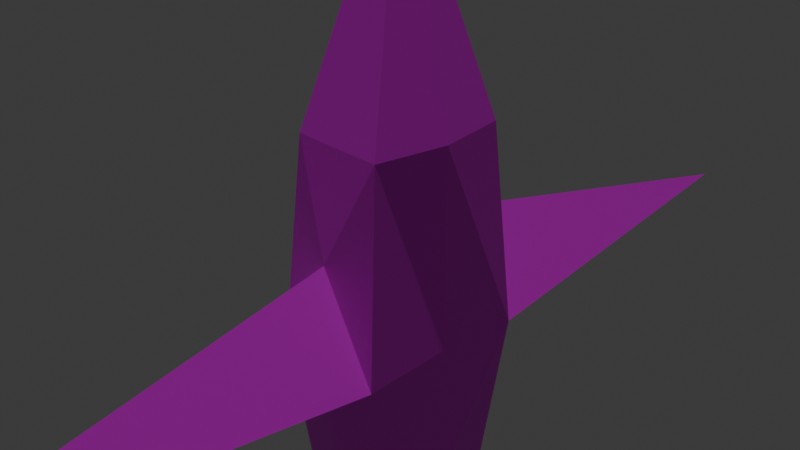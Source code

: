 # Source: cross.blend  (saved by Blender 4.1.23; exported with 4.5.12 LTS)
import bpy
from mathutils import Matrix  # noqa: F401  (used for matrix-valued properties, if any)

bpy.ops.wm.read_factory_settings(use_empty=True)
scene = bpy.context.scene
scene.name = 'Scene'

# ---- collections
col_collection = bpy.data.collections.new('Collection'); scene.collection.children.link(col_collection)

# ---- images (referenced by path relative to the original .blend; pixels are not part of the script)
import os
ASSET_DIR = os.environ.get("B2B_ASSET_DIR", "")  # directory of the original .blend (textures are referenced by path, not embedded)
HERE = os.path.dirname(os.path.abspath(__file__))  # packed textures are extracted next to this script under _unpacked/

def load_image(name, relpath, width, height, colorspace="sRGB"):
    """Load a texture the original file referenced (path relative to the .blend, or extracted next to this script)."""
    p = next((c for c in (os.path.join(HERE, relpath), os.path.join(ASSET_DIR, relpath)) if relpath and os.path.exists(c)), "")
    if p:
        img = bpy.data.images.load(p, check_existing=True)
        img.name = name
    else:  # same state as the original file: an image datablock whose file is absent (Cycles renders it pink)
        img = bpy.data.images.new(name, width, height)
        img.source = "FILE"
        img.filepath = "//" + (relpath or name)
    img.colorspace_settings.name = colorspace
    return img
img_texture_cross = load_image('texture cross', 'texture cross.png', 1024, 1024, 'sRGB')

# ---- materials (node trees are filled in below, after node groups)
mat_material = bpy.data.materials.new('Material')
mat_material.alpha_threshold = 0.0
mat_material.use_transparent_shadow = False
mat_material.roughness = 0.5
mat_material.line_color = (0.0, 0.0, 0.0, 1.0)

# ---- material node trees
mat_material.use_nodes = True; mat_material.node_tree.nodes.clear()
_N = mat_material.node_tree.nodes; _L = mat_material.node_tree.links
n0 = _N.new('ShaderNodeOutputMaterial'); n0.name = 'Material Output'; n0.location = (300, 300)
n1 = _N.new('ShaderNodeBsdfPrincipled'); n1.name = 'Principled BSDF'; n1.location = (10, 300)
n1.inputs[3].default_value = 1.45
n2 = _N.new('ShaderNodeTexImage'); n2.name = 'Image Texture'; n2.location = (-280, 280)
n2.image = img_texture_cross
_L.new(n1.outputs[0], n0.inputs[0])
_L.new(n2.outputs[0], n1.inputs[0])
n0.is_active_output = True

# ---- world
world_world = bpy.data.worlds.new('World'); scene.world = world_world
world_world.use_nodes = True; world_world.node_tree.nodes.clear()
_N = world_world.node_tree.nodes; _L = world_world.node_tree.links
n0 = _N.new('ShaderNodeOutputWorld'); n0.name = 'World Output'; n0.location = (300, 300)
n1 = _N.new('ShaderNodeBackground'); n1.name = 'Background'; n1.location = (10, 300)
n1.inputs[0].default_value = (0.05088, 0.05088, 0.05088, 1.0)
_L.new(n1.outputs[0], n0.inputs[0])
n0.is_active_output = True
world_world.color = (0.05088, 0.05088, 0.05088)
world_world.use_sun_shadow = False
world_world.sun_shadow_jitter_overblur = 0.0

# ---- cameras
cam_camera = bpy.data.cameras.new('Camera')
cam_camera.clip_end = 100.0
cam_camera.ortho_scale = 7.314

# ---- lights
light_sun = bpy.data.lights.new('Sun', 'SUN')
light_sun.transmission_factor = 0.0
light_sun.energy = 1.0

# ---- meshes
me_cube = bpy.data.meshes.new('Cube')
me_cube.from_pydata([(0.5371, 0.8065, 1.0), (0.6659, 1.0, -1.332), (0.5371, -0.8065, 1.0), (0.6659, -1.0, -1.332), (-0.5371, 0.8065, 1.0), (-0.6659, 1.0, -1.332), (-0.5371, -0.8065, 1.0), (-0.6659, -1.0, -1.332), (1.81e-09, 5.821, -1.269), (1.81e-09, -1.0, -0.1716), (1.81e-09, -5.821, -1.269), (1.81e-09, 1.0, -0.1716), (-0.6659, 0.0, -1.269), (0.6659, 0.0, 1.0), (-0.6659, 0.0, 1.0), (0.6659, 0.0, -1.269), (1.81e-09, 0.0, -9.286), (1.81e-09, 0.0, 3.783), (-0.6659, 0.0, -2.916), (1.81e-09, 1.0, -1.821), (1.81e-09, -1.0, -1.821), (0.6659, 0.0, -2.916)], [], [(2, 17, 6), (6, 7, 9), (12, 14, 4, 5), (10, 7, 20), (15, 13, 2, 3), (0, 1, 11), (5, 4, 11), (12, 5, 18), (3, 2, 9), (13, 17, 2), (4, 17, 0), (1, 15, 21), (1, 0, 13, 15), (7, 12, 18), (7, 6, 14, 12), (21, 3, 16), (5, 19, 16), (1, 21, 16), (20, 7, 16), (15, 3, 21), (8, 1, 19), (5, 8, 19), (3, 10, 20), (19, 1, 16), (3, 20, 16), (7, 18, 16), (18, 5, 16), (10, 3, 9), (10, 9, 7), (8, 5, 11), (14, 6, 17), (4, 14, 17), (11, 4, 0), (13, 0, 17), (9, 2, 6), (8, 11, 1)])
_uv = me_cube.uv_layers.new(name='UVMap')
_uv.uv.foreach_set('vector', [0.6897, 0.5923, 0.7307, 0.3762, 0.7718, 0.5923, 0.7718, 0.5923, 0.7816, 0.7711, 0.7307, 0.6826, 0.07912, 0.3892, 0.09343, 0.2164, 0.1549, 0.2211, 0.1549, 0.4003, 0.4239, 0.99, 0.5124, 0.6322, 0.5468, 0.64, 0.2366, 0.3899, 0.2507, 0.2204, 0.3124, 0.2236, 0.3124, 0.4011, 0.9005, 0.2186, 0.9104, 0.3975, 0.8595, 0.3089, 0.8086, 0.3975, 0.8184, 0.2186, 0.8595, 0.3089, 0.07912, 0.3892, 0.1549, 0.4003, 0.06874, 0.5145, 0.6798, 0.7711, 0.6897, 0.5923, 0.7307, 0.6826, 0.2507, 0.2204, 0.269, 0.00253, 0.3124, 0.2236, 0.8184, 0.2186, 0.8595, 0.00253, 0.9005, 0.2186, 0.16, 0.3883, 0.2366, 0.3899, 0.2263, 0.513, 0.16, 0.3883, 0.1895, 0.2133, 0.2507, 0.2204, 0.2366, 0.3899, 0.00253, 0.3877, 0.07912, 0.3892, 0.06874, 0.5145, 0.00253, 0.3877, 0.03201, 0.2109, 0.09343, 0.2164, 0.07912, 0.3892, 0.2263, 0.513, 0.3124, 0.4011, 0.1873, 0.9793, 0.3174, 0.00253, 0.365, 0.04395, 0.3174, 0.607, 0.16, 0.3883, 0.2263, 0.513, 0.1873, 0.9793, 0.4715, 0.04395, 0.5254, 0.01111, 0.4239, 0.607, 0.2366, 0.3899, 0.3124, 0.4011, 0.2263, 0.513, 0.5518, 0.3856, 0.5784, 0.7535, 0.5518, 0.7565, 0.5862, 0.02265, 0.6747, 0.3805, 0.5518, 0.03047, 0.7768, 0.3711, 0.7621, 0.00253, 0.8035, 0.3711, 0.365, 0.04395, 0.4189, 0.01111, 0.3174, 0.607, 0.4239, 0.00253, 0.4715, 0.04395, 0.4239, 0.607, 0.00253, 0.3877, 0.06874, 0.5145, 0.02874, 0.9975, 0.06874, 0.5145, 0.1549, 0.4003, 0.02874, 0.9975, 0.7621, 0.00253, 0.7768, 0.3711, 0.6798, 0.3711, 0.4239, 0.99, 0.4239, 0.6121, 0.5124, 0.6322, 0.6747, 0.3805, 0.5862, 0.02265, 0.6747, 0.00253, 0.09343, 0.2164, 0.03201, 0.2109, 0.1111, 0.00253, 0.1549, 0.2211, 0.09343, 0.2164, 0.1111, 0.00253, 0.8595, 0.3089, 0.8184, 0.2186, 0.9005, 0.2186, 0.2507, 0.2204, 0.1895, 0.2133, 0.269, 0.00253, 0.7307, 0.6826, 0.6897, 0.5923, 0.7718, 0.5923, 0.5518, 0.3856, 0.6748, 0.7427, 0.5784, 0.7535])
me_cube.materials.append(mat_material)
me_cube.use_mirror_vertex_groups = False
me_cube.use_paint_bone_selection = False
me_cube.use_paint_mask = True
me_cube.update()

# ---- objects
ob_cube = bpy.data.objects.new('Cube', me_cube)
ob_camera = bpy.data.objects.new('Camera', cam_camera)
ob_sun = bpy.data.objects.new('Sun', light_sun)

# ---- transforms, parenting, visibility, modifiers, constraints
ob_cube.location = (0.0, 0.0, 0.0)
ob_cube.lock_rotations_4d = False
ob_cube.empty_display_type = 'ARROWS'
ob_cube.lineart.crease_threshold = 0.0
ob_camera.location = (7.359, -6.926, 4.958)
ob_camera.rotation_euler = (1.109, 0.0, 0.8149)
ob_camera.lock_rotations_4d = False
ob_camera.empty_display_type = 'ARROWS'
ob_camera.color = (0.0, 0.0, 0.0, 0.0)
ob_camera.display_type = 'WIRE'
ob_camera.lineart.crease_threshold = 0.0
ob_sun.location = (-0.002477, 1.477, -3.317)

# ---- collection membership
col_collection.objects.link(ob_cube)
col_collection.objects.link(ob_camera)
col_collection.objects.link(ob_sun)

# ---- scene / render settings (as saved in the file)
scene.camera = ob_camera
scene.frame_start = 1; scene.frame_end = 250; scene.frame_set(1)
scene.render.engine = 'BLENDER_EEVEE_NEXT'
scene.cycles.sampling_pattern = 'TABULATED_SOBOL'
scene.eevee.ray_tracing_options.trace_max_roughness = 0.0
bpy.context.view_layer.update()
